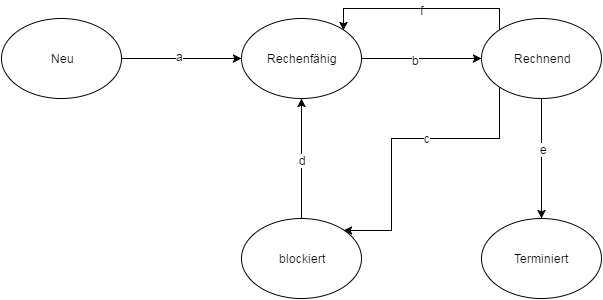

The diagram above was exported from draw.io. Its source (the exported page's mxGraphModel, read from the mxfile embedded in the PNG):
<mxGraphModel dx="1372" dy="844" grid="1" gridSize="10" guides="1" tooltips="1" connect="1" arrows="1" fold="1" page="1" pageScale="1" pageWidth="826" pageHeight="1169" background="#ffffff" math="0" shadow="0">
  <root>
    <mxCell id="0" />
    <mxCell id="1" parent="0" />
    <mxCell id="9" style="edgeStyle=orthogonalEdgeStyle;rounded=0;html=1;exitX=1;exitY=0.5;entryX=0;entryY=0.5;jettySize=auto;orthogonalLoop=1;" edge="1" parent="1" source="2" target="3">
      <mxGeometry relative="1" as="geometry" />
    </mxCell>
    <mxCell id="14" value="a" style="text;html=1;resizable=0;points=[];align=center;verticalAlign=middle;labelBackgroundColor=#ffffff;" vertex="1" connectable="0" parent="9">
      <mxGeometry x="-0.0333" y="3" relative="1" as="geometry">
        <mxPoint as="offset" />
      </mxGeometry>
    </mxCell>
    <mxCell id="2" value="Neu" style="ellipse;whiteSpace=wrap;html=1;" vertex="1" parent="1">
      <mxGeometry x="80" y="40" width="120" height="80" as="geometry" />
    </mxCell>
    <mxCell id="7" style="edgeStyle=orthogonalEdgeStyle;rounded=0;html=1;exitX=1;exitY=0.5;entryX=0;entryY=0.5;jettySize=auto;orthogonalLoop=1;" edge="1" parent="1" source="3" target="5">
      <mxGeometry relative="1" as="geometry" />
    </mxCell>
    <mxCell id="15" value="b" style="text;html=1;resizable=0;points=[];align=center;verticalAlign=middle;labelBackgroundColor=#ffffff;" vertex="1" connectable="0" parent="7">
      <mxGeometry x="-0.1" y="-1" relative="1" as="geometry">
        <mxPoint as="offset" />
      </mxGeometry>
    </mxCell>
    <mxCell id="3" value="Rechenfähig" style="ellipse;whiteSpace=wrap;html=1;" vertex="1" parent="1">
      <mxGeometry x="320" y="40" width="120" height="80" as="geometry" />
    </mxCell>
    <mxCell id="4" value="Terminiert" style="ellipse;whiteSpace=wrap;html=1;" vertex="1" parent="1">
      <mxGeometry x="560" y="240" width="120" height="80" as="geometry" />
    </mxCell>
    <mxCell id="10" style="edgeStyle=orthogonalEdgeStyle;rounded=0;html=1;exitX=0.5;exitY=1;entryX=0.5;entryY=0;jettySize=auto;orthogonalLoop=1;" edge="1" parent="1" source="5" target="4">
      <mxGeometry relative="1" as="geometry" />
    </mxCell>
    <mxCell id="17" value="e" style="text;html=1;resizable=0;points=[];align=center;verticalAlign=middle;labelBackgroundColor=#ffffff;" vertex="1" connectable="0" parent="10">
      <mxGeometry x="-0.1667" y="2" relative="1" as="geometry">
        <mxPoint as="offset" />
      </mxGeometry>
    </mxCell>
    <mxCell id="11" style="edgeStyle=orthogonalEdgeStyle;rounded=0;html=1;exitX=0;exitY=1;entryX=1;entryY=0;jettySize=auto;orthogonalLoop=1;" edge="1" parent="1" source="5" target="6">
      <mxGeometry relative="1" as="geometry">
        <Array as="points">
          <mxPoint x="578" y="160" />
          <mxPoint x="470" y="160" />
          <mxPoint x="470" y="252" />
        </Array>
      </mxGeometry>
    </mxCell>
    <mxCell id="18" value="c" style="text;html=1;resizable=0;points=[];align=center;verticalAlign=middle;labelBackgroundColor=#ffffff;" vertex="1" connectable="0" parent="11">
      <mxGeometry x="-0.1667" y="-1" relative="1" as="geometry">
        <mxPoint as="offset" />
      </mxGeometry>
    </mxCell>
    <mxCell id="13" style="edgeStyle=orthogonalEdgeStyle;rounded=0;html=1;exitX=0;exitY=0;entryX=1;entryY=0;jettySize=auto;orthogonalLoop=1;" edge="1" parent="1" source="5" target="3">
      <mxGeometry relative="1" as="geometry">
        <Array as="points">
          <mxPoint x="578" y="30" />
          <mxPoint x="422" y="30" />
        </Array>
      </mxGeometry>
    </mxCell>
    <mxCell id="16" value="f" style="text;html=1;resizable=0;points=[];align=center;verticalAlign=middle;labelBackgroundColor=#ffffff;" vertex="1" connectable="0" parent="13">
      <mxGeometry y="1" relative="1" as="geometry">
        <mxPoint as="offset" />
      </mxGeometry>
    </mxCell>
    <mxCell id="5" value="Rechnend" style="ellipse;whiteSpace=wrap;html=1;" vertex="1" parent="1">
      <mxGeometry x="560" y="40" width="120" height="80" as="geometry" />
    </mxCell>
    <mxCell id="12" style="edgeStyle=orthogonalEdgeStyle;rounded=0;html=1;exitX=0.5;exitY=0;entryX=0.5;entryY=1;jettySize=auto;orthogonalLoop=1;" edge="1" parent="1" source="6" target="3">
      <mxGeometry relative="1" as="geometry" />
    </mxCell>
    <mxCell id="19" value="d" style="text;html=1;resizable=0;points=[];align=center;verticalAlign=middle;labelBackgroundColor=#ffffff;" vertex="1" connectable="0" parent="12">
      <mxGeometry x="-0.0167" y="-1" relative="1" as="geometry">
        <mxPoint as="offset" />
      </mxGeometry>
    </mxCell>
    <mxCell id="6" value="blockiert" style="ellipse;whiteSpace=wrap;html=1;" vertex="1" parent="1">
      <mxGeometry x="320" y="240" width="120" height="80" as="geometry" />
    </mxCell>
  </root>
</mxGraphModel>